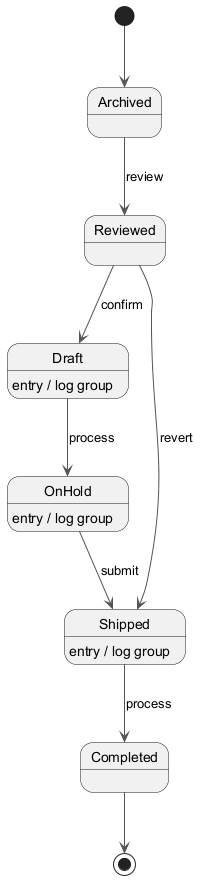

The diagram above was rendered by PlantUML. Its source (embedded in the PNG):
@startuml
skinparam monochrome true
skinparam ArrowColor #555555
[*] --> Archived
Archived --> Reviewed : review
Reviewed --> Draft : confirm
Draft --> OnHold : process
Draft : entry / log group
OnHold --> Shipped : submit
OnHold : entry / log group
Shipped --> Completed : process
Shipped : entry / log group
Reviewed --> Shipped : revert
Completed --> [*]
@enduml